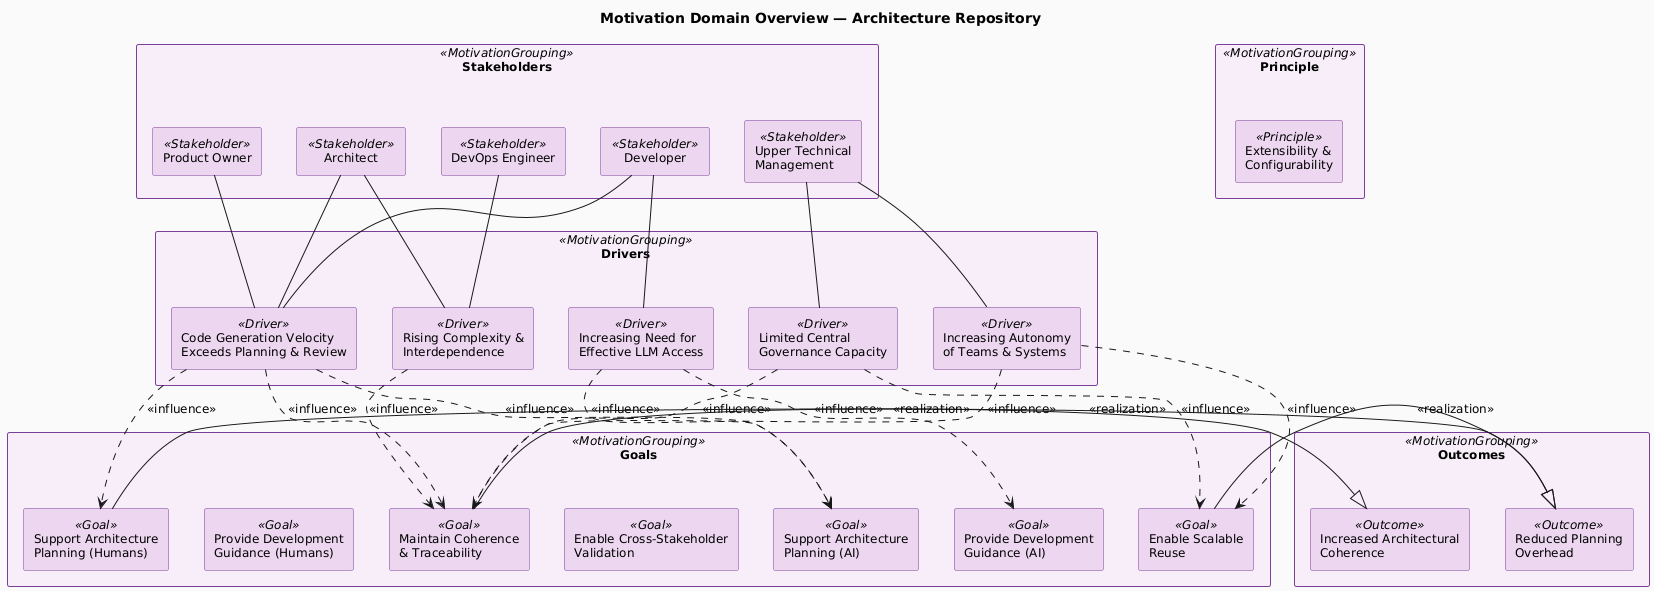

The diagram above was rendered by PlantUML. Its source (embedded in the PNG):
@startuml motivation-overview
!include ../_archimate-stereotypes.puml

title Motivation Domain Overview — Architecture Repository

rectangle "Stakeholders" <<MotivationGrouping>> {
  rectangle "Architect" <<Stakeholder>> as STK_aB3dE1
  rectangle "Developer" <<Stakeholder>> as STK_K9xTq2
  rectangle "DevOps Engineer" <<Stakeholder>> as STK_4oprPM
  rectangle "Product Owner" <<Stakeholder>> as STK_Zp8Lm4
  rectangle "Upper Technical\nManagement" <<Stakeholder>> as STK_Rr9Ss9
}

rectangle "Drivers" <<MotivationGrouping>> {
  rectangle "Code Generation Velocity\nExceeds Planning & Review" <<Driver>> as DRV_Qw7Er1
  rectangle "Increasing Autonomy\nof Teams & Systems" <<Driver>> as DRV_Rt6Yu2
  rectangle "Rising Complexity &\nInterdependence" <<Driver>> as DRV_Ui5Op3
  rectangle "Limited Central\nGovernance Capacity" <<Driver>> as DRV_As4Df4
  rectangle "Increasing Need for\nEffective LLM Access" <<Driver>> as DRV_ui6GDN
}

rectangle "Goals" <<MotivationGrouping>> {
  rectangle "Maintain Coherence\n& Traceability" <<Goal>> as GOL_Po1Qw3
  rectangle "Enable Scalable\nReuse" <<Goal>> as GOL_Zx9Cv4
  rectangle "Enable Cross-Stakeholder\nValidation" <<Goal>> as GOL_Lm2Bn2
  rectangle "Support Architecture\nPlanning (Humans)" <<Goal>> as GOL_5Fk9di
  rectangle "Support Architecture\nPlanning (AI)" <<Goal>> as GOL_Iwha3
  rectangle "Provide Development\nGuidance (Humans)" <<Goal>> as GOL_Gh3Jk1
  rectangle "Provide Development\nGuidance (AI)" <<Goal>> as GOL_e3nCpO
}

rectangle "Outcomes" <<MotivationGrouping>> {
  rectangle "Increased Architectural\nCoherence" <<Outcome>> as OUT_LrpdG0
  rectangle "Reduced Planning\nOverhead" <<Outcome>> as OUT_AlZjX8
}

rectangle "Principle" <<MotivationGrouping>> {
  rectangle "Extensibility &\nConfigurability" <<Principle>> as PRI_uraDPR
}

' Stakeholder → Driver associations
STK_aB3dE1 -- DRV_Qw7Er1
STK_aB3dE1 -- DRV_Ui5Op3
STK_K9xTq2 -- DRV_Qw7Er1
STK_K9xTq2 -- DRV_ui6GDN
STK_4oprPM -- DRV_Ui5Op3
STK_Zp8Lm4 -- DRV_Qw7Er1
STK_Rr9Ss9 -- DRV_Rt6Yu2
STK_Rr9Ss9 -- DRV_As4Df4

' Driver → Goal influences
DRV_Qw7Er1 ..> GOL_Po1Qw3 : <<influence>>
DRV_Qw7Er1 ..> GOL_5Fk9di : <<influence>>
DRV_Qw7Er1 ..> GOL_Iwha3 : <<influence>>
DRV_Rt6Yu2 ..> GOL_Zx9Cv4 : <<influence>>
DRV_Rt6Yu2 ..> GOL_Po1Qw3 : <<influence>>
DRV_Ui5Op3 ..> GOL_Po1Qw3 : <<influence>>
DRV_As4Df4 ..> GOL_Po1Qw3 : <<influence>>
DRV_As4Df4 ..> GOL_Zx9Cv4 : <<influence>>
DRV_ui6GDN ..> GOL_Iwha3 : <<influence>>
DRV_ui6GDN ..> GOL_e3nCpO : <<influence>>

' Goal → Outcome realizations
GOL_Po1Qw3 -|> OUT_LrpdG0 : <<realization>>
GOL_Zx9Cv4 -|> OUT_AlZjX8 : <<realization>>
GOL_5Fk9di -|> OUT_AlZjX8 : <<realization>>

@enduml